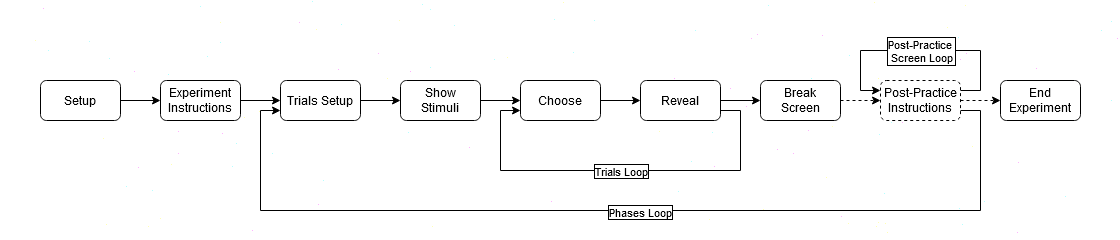

The diagram above was exported from draw.io. Its source (the exported page's mxGraphModel, read from the mxfile embedded in the PNG):
<mxGraphModel dx="2284" dy="866" grid="1" gridSize="10" guides="1" tooltips="1" connect="1" arrows="1" fold="1" page="1" pageScale="1" pageWidth="850" pageHeight="1100" math="0" shadow="0">
  <root>
    <mxCell id="0" />
    <mxCell id="1" parent="0" />
    <mxCell id="yp6CMoKyhqB39iQ0DApN-1" value="" style="rounded=1;whiteSpace=wrap;html=1;fillColor=#FFFFFF;opacity=30;strokeColor=none;" parent="1" vertex="1">
      <mxGeometry x="-40" y="40" width="1120" height="240" as="geometry" />
    </mxCell>
    <mxCell id="-3uyE_jw1CD3YotcOMRK-5" style="edgeStyle=orthogonalEdgeStyle;rounded=0;orthogonalLoop=1;jettySize=auto;html=1;exitX=1;exitY=0.5;exitDx=0;exitDy=0;strokeColor=#000000;" parent="1" source="-3uyE_jw1CD3YotcOMRK-1" target="-3uyE_jw1CD3YotcOMRK-3" edge="1">
      <mxGeometry relative="1" as="geometry" />
    </mxCell>
    <mxCell id="-3uyE_jw1CD3YotcOMRK-1" value="Setup" style="rounded=1;whiteSpace=wrap;html=1;fillStyle=solid;strokeColor=#000000;fillColor=#FFFFFF;fontColor=#000000;" parent="1" vertex="1">
      <mxGeometry y="120" width="80" height="40" as="geometry" />
    </mxCell>
    <mxCell id="-3uyE_jw1CD3YotcOMRK-6" style="edgeStyle=orthogonalEdgeStyle;rounded=0;orthogonalLoop=1;jettySize=auto;html=1;exitX=1;exitY=0.5;exitDx=0;exitDy=0;entryX=0;entryY=0.5;entryDx=0;entryDy=0;strokeColor=#000000;" parent="1" source="-3uyE_jw1CD3YotcOMRK-3" target="-3uyE_jw1CD3YotcOMRK-4" edge="1">
      <mxGeometry relative="1" as="geometry" />
    </mxCell>
    <mxCell id="-3uyE_jw1CD3YotcOMRK-3" value="Experiment&lt;br&gt;&lt;div&gt;Instructions&lt;/div&gt;" style="rounded=1;whiteSpace=wrap;html=1;fillStyle=solid;strokeColor=#000000;fillColor=#FFFFFF;fontColor=#000000;" parent="1" vertex="1">
      <mxGeometry x="120" y="120" width="80" height="40" as="geometry" />
    </mxCell>
    <mxCell id="-3uyE_jw1CD3YotcOMRK-9" style="edgeStyle=orthogonalEdgeStyle;rounded=0;orthogonalLoop=1;jettySize=auto;html=1;exitX=1;exitY=0.5;exitDx=0;exitDy=0;entryX=0;entryY=0.5;entryDx=0;entryDy=0;strokeColor=#000000;" parent="1" source="-3uyE_jw1CD3YotcOMRK-4" target="1CSYM-l7_0_RaZDgFHq1-1" edge="1">
      <mxGeometry relative="1" as="geometry" />
    </mxCell>
    <mxCell id="-3uyE_jw1CD3YotcOMRK-4" value="Trials Setup" style="rounded=1;whiteSpace=wrap;html=1;fillStyle=solid;strokeColor=#000000;fillColor=#FFFFFF;fontColor=#000000;" parent="1" vertex="1">
      <mxGeometry x="240" y="120" width="80" height="40" as="geometry" />
    </mxCell>
    <mxCell id="-3uyE_jw1CD3YotcOMRK-10" style="edgeStyle=orthogonalEdgeStyle;rounded=0;orthogonalLoop=1;jettySize=auto;html=1;exitX=1;exitY=0.5;exitDx=0;exitDy=0;entryX=0;entryY=0.5;entryDx=0;entryDy=0;strokeColor=#000000;" parent="1" source="-3uyE_jw1CD3YotcOMRK-7" target="-3uyE_jw1CD3YotcOMRK-8" edge="1">
      <mxGeometry relative="1" as="geometry" />
    </mxCell>
    <mxCell id="-3uyE_jw1CD3YotcOMRK-7" value="Choose" style="rounded=1;whiteSpace=wrap;html=1;fillStyle=solid;strokeColor=#000000;fillColor=#FFFFFF;fontColor=#000000;" parent="1" vertex="1">
      <mxGeometry x="480" y="120" width="80" height="40" as="geometry" />
    </mxCell>
    <mxCell id="-3uyE_jw1CD3YotcOMRK-12" style="edgeStyle=orthogonalEdgeStyle;rounded=0;orthogonalLoop=1;jettySize=auto;html=1;exitX=1;exitY=0.5;exitDx=0;exitDy=0;entryX=0;entryY=0.5;entryDx=0;entryDy=0;dashed=1;strokeColor=#000000;" parent="1" source="1CSYM-l7_0_RaZDgFHq1-3" target="-3uyE_jw1CD3YotcOMRK-11" edge="1">
      <mxGeometry relative="1" as="geometry" />
    </mxCell>
    <mxCell id="-3uyE_jw1CD3YotcOMRK-18" style="edgeStyle=orthogonalEdgeStyle;rounded=0;orthogonalLoop=1;jettySize=auto;html=1;exitX=1;exitY=0.75;exitDx=0;exitDy=0;entryX=0;entryY=0.75;entryDx=0;entryDy=0;strokeColor=#000000;" parent="1" source="-3uyE_jw1CD3YotcOMRK-8" target="-3uyE_jw1CD3YotcOMRK-7" edge="1">
      <mxGeometry relative="1" as="geometry">
        <Array as="points">
          <mxPoint x="700" y="150" />
          <mxPoint x="700" y="210" />
          <mxPoint x="460" y="210" />
          <mxPoint x="460" y="150" />
        </Array>
      </mxGeometry>
    </mxCell>
    <mxCell id="-3uyE_jw1CD3YotcOMRK-19" value="&lt;div&gt;Trials Loop&lt;/div&gt;" style="edgeLabel;html=1;align=center;verticalAlign=middle;resizable=0;points=[];labelBackgroundColor=#ffffff;labelBorderColor=#000000;fontColor=#000000;spacing=13;" parent="-3uyE_jw1CD3YotcOMRK-18" vertex="1" connectable="0">
      <mxGeometry x="0.0625" relative="1" as="geometry">
        <mxPoint x="13" as="offset" />
      </mxGeometry>
    </mxCell>
    <mxCell id="-3uyE_jw1CD3YotcOMRK-8" value="Reveal" style="rounded=1;whiteSpace=wrap;html=1;fillStyle=solid;strokeColor=#000000;fillColor=#FFFFFF;fontColor=#000000;" parent="1" vertex="1">
      <mxGeometry x="600" y="120" width="80" height="40" as="geometry" />
    </mxCell>
    <mxCell id="-3uyE_jw1CD3YotcOMRK-14" style="edgeStyle=orthogonalEdgeStyle;rounded=0;orthogonalLoop=1;jettySize=auto;html=1;exitX=1;exitY=0.5;exitDx=0;exitDy=0;entryX=0;entryY=0.5;entryDx=0;entryDy=0;dashed=1;strokeColor=#000000;" parent="1" source="-3uyE_jw1CD3YotcOMRK-11" target="-3uyE_jw1CD3YotcOMRK-15" edge="1">
      <mxGeometry relative="1" as="geometry">
        <mxPoint x="1056" y="140" as="targetPoint" />
      </mxGeometry>
    </mxCell>
    <mxCell id="-3uyE_jw1CD3YotcOMRK-11" value="&lt;div&gt;Post-Practice&lt;/div&gt;&lt;div&gt;Instructions&lt;br&gt;&lt;/div&gt;" style="rounded=1;whiteSpace=wrap;html=1;dashed=1;fillStyle=solid;fillColor=#FFFFFF;fontColor=#000000;strokeColor=#000000;" parent="1" vertex="1">
      <mxGeometry x="840" y="120" width="80" height="40" as="geometry" />
    </mxCell>
    <mxCell id="-3uyE_jw1CD3YotcOMRK-17" value="" style="edgeStyle=orthogonalEdgeStyle;rounded=0;orthogonalLoop=1;jettySize=auto;html=1;exitX=1;exitY=0.75;exitDx=0;exitDy=0;strokeColor=#000000;" parent="1" source="-3uyE_jw1CD3YotcOMRK-11" edge="1">
      <mxGeometry relative="1" as="geometry">
        <mxPoint x="800" y="150" as="sourcePoint" />
        <mxPoint x="240" y="150" as="targetPoint" />
        <Array as="points">
          <mxPoint x="940" y="150" />
          <mxPoint x="940" y="250" />
          <mxPoint x="220" y="250" />
          <mxPoint x="220" y="150" />
        </Array>
      </mxGeometry>
    </mxCell>
    <mxCell id="-3uyE_jw1CD3YotcOMRK-20" value="Phases Loop" style="edgeLabel;html=1;align=center;verticalAlign=middle;resizable=0;points=[];labelBackgroundColor=#ffffff;labelBorderColor=#000000;fontColor=#000000;spacing=13;" parent="-3uyE_jw1CD3YotcOMRK-17" vertex="1" connectable="0">
      <mxGeometry x="-0.0398" y="1" relative="1" as="geometry">
        <mxPoint as="offset" />
      </mxGeometry>
    </mxCell>
    <mxCell id="-3uyE_jw1CD3YotcOMRK-15" value="End Experiment" style="rounded=1;whiteSpace=wrap;html=1;fillStyle=solid;strokeColor=#000000;fillColor=#FFFFFF;fontColor=#000000;" parent="1" vertex="1">
      <mxGeometry x="960" y="120" width="80" height="40" as="geometry" />
    </mxCell>
    <mxCell id="bTgYqiG1q3VEnnSBU9uz-2" style="edgeStyle=orthogonalEdgeStyle;rounded=0;orthogonalLoop=1;jettySize=auto;html=1;exitX=1;exitY=0.25;exitDx=0;exitDy=0;entryX=0;entryY=0.25;entryDx=0;entryDy=0;strokeColor=#000000;" parent="1" source="-3uyE_jw1CD3YotcOMRK-11" target="-3uyE_jw1CD3YotcOMRK-11" edge="1">
      <mxGeometry relative="1" as="geometry">
        <Array as="points">
          <mxPoint x="940" y="130" />
          <mxPoint x="940" y="90" />
          <mxPoint x="820" y="90" />
          <mxPoint x="820" y="130" />
        </Array>
      </mxGeometry>
    </mxCell>
    <mxCell id="bTgYqiG1q3VEnnSBU9uz-3" value="&lt;div&gt;Post-Practice&amp;nbsp;&lt;/div&gt;&lt;div&gt;Screen Loop&lt;/div&gt;" style="edgeLabel;html=1;align=center;verticalAlign=middle;resizable=0;points=[];labelBackgroundColor=#ffffff;labelBorderColor=#000000;fontColor=#000000;spacing=13;" parent="bTgYqiG1q3VEnnSBU9uz-2" vertex="1" connectable="0">
      <mxGeometry x="0.0273" relative="1" as="geometry">
        <mxPoint x="3" as="offset" />
      </mxGeometry>
    </mxCell>
    <mxCell id="1CSYM-l7_0_RaZDgFHq1-2" value="" style="edgeStyle=orthogonalEdgeStyle;rounded=0;orthogonalLoop=1;jettySize=auto;html=1;" edge="1" parent="1" source="1CSYM-l7_0_RaZDgFHq1-1" target="-3uyE_jw1CD3YotcOMRK-7">
      <mxGeometry relative="1" as="geometry" />
    </mxCell>
    <mxCell id="1CSYM-l7_0_RaZDgFHq1-1" value="&lt;div&gt;Show&lt;/div&gt;&lt;div&gt;Stimuli&lt;/div&gt;" style="rounded=1;whiteSpace=wrap;html=1;fillStyle=solid;strokeColor=#000000;fillColor=#FFFFFF;fontColor=#000000;" vertex="1" parent="1">
      <mxGeometry x="360" y="120" width="80" height="40" as="geometry" />
    </mxCell>
    <mxCell id="1CSYM-l7_0_RaZDgFHq1-4" value="" style="edgeStyle=orthogonalEdgeStyle;rounded=0;orthogonalLoop=1;jettySize=auto;html=1;exitX=1;exitY=0.5;exitDx=0;exitDy=0;entryX=0;entryY=0.5;entryDx=0;entryDy=0;strokeColor=#000000;" edge="1" parent="1" source="-3uyE_jw1CD3YotcOMRK-8" target="1CSYM-l7_0_RaZDgFHq1-3">
      <mxGeometry relative="1" as="geometry">
        <mxPoint x="680" y="140" as="sourcePoint" />
        <mxPoint x="936" y="140" as="targetPoint" />
      </mxGeometry>
    </mxCell>
    <mxCell id="1CSYM-l7_0_RaZDgFHq1-3" value="&lt;div&gt;Break&lt;/div&gt;&lt;div&gt;Screen&lt;/div&gt;" style="rounded=1;whiteSpace=wrap;html=1;fillStyle=solid;strokeColor=#000000;fillColor=#FFFFFF;fontColor=#000000;" vertex="1" parent="1">
      <mxGeometry x="720" y="120" width="80" height="40" as="geometry" />
    </mxCell>
  </root>
</mxGraphModel>